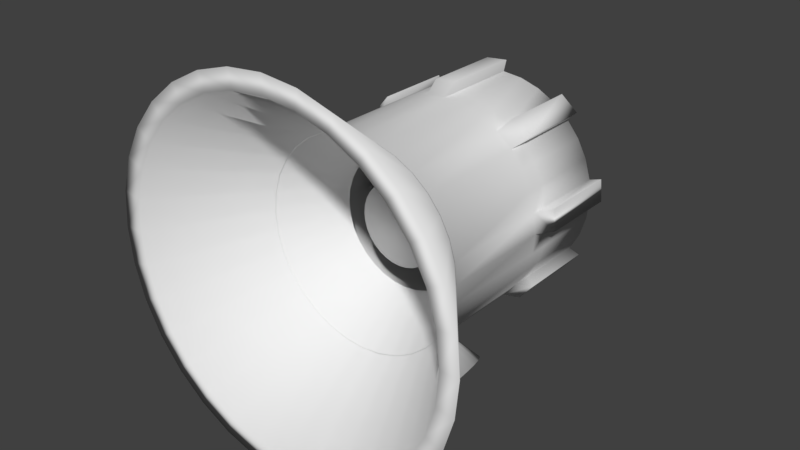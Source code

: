 # Source: Speaker.blend  (saved by Blender 2.78.0; exported with 4.5.12 LTS)
import bpy
from mathutils import Matrix  # noqa: F401  (used for matrix-valued properties, if any)

bpy.ops.wm.read_factory_settings(use_empty=True)
scene = bpy.context.scene
scene.name = 'Scene'

# ---- collections
col_collection_1 = bpy.data.collections.new('Collection 1'); scene.collection.children.link(col_collection_1)

# ---- materials (node trees are filled in below, after node groups)
mat_material_001 = bpy.data.materials.new('Material.001')
mat_material_001.alpha_threshold = 0.0
mat_material_001.use_transparent_shadow = False
mat_material_001.roughness = 0.5
mat_material_005 = bpy.data.materials.new('Material.005')
mat_material_005.alpha_threshold = 0.0
mat_material_005.use_transparent_shadow = False
mat_material_005.diffuse_color = (0.2957, 0.2957, 0.2957, 1.0)
mat_material_005.roughness = 0.5
mat_material_005.specular_intensity = 1.0

# ---- material node trees

# ---- world
world_world = bpy.data.worlds.new('World'); scene.world = world_world
world_world.color = (0.05088, 0.05088, 0.05088)
world_world.use_sun_shadow = False
world_world.sun_shadow_jitter_overblur = 0.0
world_world.cycles.sampling_method = 'MANUAL'

# ---- meshes
me_cone = bpy.data.meshes.new('Cone')
me_cone.from_pydata([(-3.046, -0.03736, 0.3636), (0.9538, -0.03736, 0.3636), (-3.046, 0.00166, 0.3559), (0.9538, 0.00166, 0.3559), (-3.046, 0.03918, 0.3331), (0.9538, 0.03918, 0.3331), (-3.046, 0.07376, 0.2961), (0.9538, 0.07376, 0.2961), (-3.046, 0.1041, 0.2464), (0.9538, 0.1041, 0.2464), (-3.046, 0.1289, 0.1858), (0.9538, 0.1289, 0.1858), (-3.046, 0.1474, 0.1166), (0.9538, 0.1474, 0.1166), (-3.046, 0.1588, 0.0416), (0.9538, 0.1588, 0.0416), (-3.046, 0.1626, -0.03644), (0.9538, 0.1626, -0.03644), (-3.046, 0.1588, -0.1145), (0.9538, 0.1588, -0.1145), (-3.046, 0.1474, -0.1895), (0.9538, 0.1474, -0.1895), (-3.046, 0.1289, -0.2587), (0.9538, 0.1289, -0.2587), (-3.046, 0.1041, -0.3193), (0.9538, 0.1041, -0.3193), (-3.046, 0.07376, -0.369), (0.9538, 0.07376, -0.369), (-3.046, 0.03918, -0.406), (0.9538, 0.03918, -0.406), (-3.046, 0.00166, -0.4288), (0.9538, 0.00166, -0.4288), (-3.046, -0.03736, -0.4364), (0.9538, -0.03736, -0.4364), (-3.046, -0.07638, -0.4288), (0.9538, -0.07638, -0.4288), (-3.046, -0.1139, -0.406), (0.9538, -0.1139, -0.406), (-3.046, -0.1485, -0.369), (0.9538, -0.1485, -0.369), (-3.046, -0.1788, -0.3193), (0.9538, -0.1788, -0.3193), (-3.046, -0.2037, -0.2587), (0.9538, -0.2037, -0.2587), (-3.046, -0.2221, -0.1895), (0.9538, -0.2221, -0.1895), (-3.046, -0.2335, -0.1145), (0.9538, -0.2335, -0.1145), (-3.046, -0.2374, -0.03644), (0.9538, -0.2374, -0.03644), (-3.046, -0.2335, 0.0416), (0.9538, -0.2335, 0.0416), (-3.046, -0.2221, 0.1166), (0.9538, -0.2221, 0.1166), (-3.046, -0.2037, 0.1858), (0.9538, -0.2037, 0.1858), (-3.046, -0.1788, 0.2464), (0.9538, -0.1788, 0.2464), (-3.046, -0.1485, 0.2961), (0.9538, -0.1485, 0.2961), (-3.046, -0.1139, 0.3331), (0.9538, -0.1139, 0.3331), (-3.046, -0.07638, 0.3559), (0.9538, -0.07638, 0.3559), (-2.996, -0.2374, -0.03644), (1.004, -0.2374, -0.03644), (-2.996, -0.2335, 0.0416), (1.004, -0.2335, 0.0416), (-2.996, -0.2221, 0.1166), (1.004, -0.2221, 0.1166), (-2.996, -0.2037, 0.1858), (1.004, -0.2037, 0.1858), (-2.996, -0.1788, 0.2464), (1.004, -0.1788, 0.2464), (-2.996, -0.1485, 0.2961), (1.004, -0.1485, 0.2961), (-2.996, -0.1139, 0.3331), (1.004, -0.1139, 0.3331), (-2.996, -0.07638, 0.3559), (1.004, -0.07638, 0.3559), (-2.996, -0.03736, 0.3636), (1.004, -0.03736, 0.3636), (-2.996, 0.00166, 0.3559), (1.004, 0.00166, 0.3559), (-2.996, 0.03918, 0.3331), (1.004, 0.03918, 0.3331), (-2.996, 0.07376, 0.2961), (1.004, 0.07376, 0.2961), (-2.996, 0.1041, 0.2464), (1.004, 0.1041, 0.2464), (-2.996, 0.1289, 0.1858), (1.004, 0.1289, 0.1858), (-2.996, 0.1474, 0.1166), (1.004, 0.1474, 0.1166), (-2.996, 0.1588, 0.0416), (1.004, 0.1588, 0.0416), (-2.996, 0.1626, -0.03644), (1.004, 0.1626, -0.03644), (-2.996, 0.1588, -0.1145), (1.004, 0.1588, -0.1145), (-2.996, 0.1474, -0.1895), (1.004, 0.1474, -0.1895), (-2.996, 0.1289, -0.2587), (1.004, 0.1289, -0.2587), (-2.996, 0.1041, -0.3193), (1.004, 0.1041, -0.3193), (-2.996, 0.07376, -0.369), (1.004, 0.07376, -0.369), (-2.996, 0.03918, -0.406), (1.004, 0.03918, -0.406), (-2.996, 0.001659, -0.4288), (1.004, 0.00166, -0.4288), (-2.996, -0.03736, -0.4364), (1.004, -0.03736, -0.4364), (-2.996, -0.07638, -0.4288), (1.004, -0.07638, -0.4288), (-2.996, -0.1139, -0.406), (1.004, -0.1139, -0.406), (-2.996, -0.1485, -0.369), (1.004, -0.1485, -0.369), (-2.996, -0.1788, -0.3193), (1.004, -0.1788, -0.3193), (-2.996, -0.2037, -0.2587), (1.004, -0.2037, -0.2587), (-2.996, -0.2221, -0.1895), (1.004, -0.2221, -0.1895), (-2.996, -0.2335, -0.1145), (1.004, -0.2335, -0.1145), (-2.946, -0.03736, -0.4364), (1.054, -0.03736, -0.4364), (-2.946, -0.07638, -0.4288), (1.054, -0.07638, -0.4288), (-2.946, -0.1139, -0.406), (1.054, -0.1139, -0.406), (-2.946, -0.1485, -0.369), (1.054, -0.1485, -0.369), (-2.946, -0.1788, -0.3193), (1.054, -0.1788, -0.3193), (-2.946, -0.2037, -0.2587), (1.054, -0.2037, -0.2587), (-2.946, -0.2221, -0.1895), (1.054, -0.2221, -0.1895), (-2.946, -0.2335, -0.1145), (1.054, -0.2335, -0.1145), (-2.946, -0.2374, -0.03644), (1.054, -0.2374, -0.03644), (-2.946, -0.2335, 0.0416), (1.054, -0.2335, 0.0416), (-2.946, -0.2221, 0.1166), (1.054, -0.2221, 0.1166), (-2.946, -0.2037, 0.1858), (1.054, -0.2037, 0.1858), (-2.946, -0.1788, 0.2464), (1.054, -0.1788, 0.2464), (-2.946, -0.1485, 0.2961), (1.054, -0.1485, 0.2961), (-2.946, -0.1139, 0.3331), (1.054, -0.1139, 0.3331), (-2.946, -0.07638, 0.3559), (1.054, -0.07638, 0.3559), (-2.946, -0.03736, 0.3636), (1.054, -0.03736, 0.3636), (-2.946, 0.00166, 0.3559), (1.054, 0.00166, 0.3559), (-2.946, 0.03918, 0.3331), (1.054, 0.03918, 0.3331), (-2.946, 0.07376, 0.2961), (1.054, 0.07376, 0.2961), (-2.946, 0.1041, 0.2464), (1.054, 0.1041, 0.2464), (-2.946, 0.1289, 0.1858), (1.054, 0.1289, 0.1858), (-2.946, 0.1474, 0.1166), (1.054, 0.1474, 0.1166), (-2.946, 0.1588, 0.0416), (1.054, 0.1588, 0.0416), (-2.946, 0.1626, -0.03644), (1.054, 0.1626, -0.03644), (-2.946, 0.1588, -0.1145), (1.054, 0.1588, -0.1145), (-2.946, 0.1474, -0.1895), (1.054, 0.1474, -0.1895), (-2.946, 0.1289, -0.2587), (1.054, 0.1289, -0.2587), (-2.946, 0.1041, -0.3193), (1.054, 0.1041, -0.3193), (-2.946, 0.07376, -0.369), (1.054, 0.07376, -0.369), (-2.946, 0.03918, -0.406), (1.054, 0.03918, -0.406), (-2.946, 0.001659, -0.4288), (1.054, 0.001659, -0.4288), (-2.896, 0.1626, -0.03644), (1.104, 0.1626, -0.03644), (-2.896, 0.1588, -0.1145), (1.104, 0.1588, -0.1145), (-2.896, 0.1474, -0.1895), (1.104, 0.1474, -0.1895), (-2.896, 0.1289, -0.2587), (1.104, 0.1289, -0.2587), (-2.896, 0.1041, -0.3193), (1.104, 0.1041, -0.3193), (-2.896, 0.07376, -0.369), (1.104, 0.07376, -0.369), (-2.896, 0.03918, -0.406), (1.104, 0.03918, -0.406), (-2.896, 0.00166, -0.4288), (1.104, 0.00166, -0.4288), (-2.896, -0.03736, -0.4364), (1.104, -0.03736, -0.4364), (-2.896, -0.07638, -0.4288), (1.104, -0.07638, -0.4288), (-2.896, -0.1139, -0.406), (1.104, -0.1139, -0.406), (-2.896, -0.1485, -0.369), (1.104, -0.1485, -0.369), (-2.896, -0.1788, -0.3193), (1.104, -0.1788, -0.3193), (-2.896, -0.2037, -0.2587), (1.104, -0.2037, -0.2587), (-2.896, -0.2221, -0.1895), (1.104, -0.2221, -0.1895), (-2.896, -0.2335, -0.1145), (1.104, -0.2335, -0.1145), (-2.896, -0.2374, -0.03644), (1.104, -0.2374, -0.03644), (-2.896, -0.2335, 0.0416), (1.104, -0.2335, 0.0416), (-2.896, -0.2221, 0.1166), (1.104, -0.2221, 0.1166), (-2.896, -0.2037, 0.1858), (1.104, -0.2037, 0.1858), (-2.896, -0.1788, 0.2464), (1.104, -0.1788, 0.2464), (-2.896, -0.1485, 0.2961), (1.104, -0.1485, 0.2961), (-2.896, -0.1139, 0.3331), (1.104, -0.1139, 0.3331), (-2.896, -0.07638, 0.3559), (1.104, -0.07638, 0.3559), (-2.896, -0.03736, 0.3636), (1.104, -0.03736, 0.3636), (-2.896, 0.00166, 0.3559), (1.104, 0.00166, 0.3559), (-2.896, 0.03918, 0.3331), (1.104, 0.03918, 0.3331), (-2.896, 0.07376, 0.2961), (1.104, 0.07376, 0.2961), (-2.896, 0.1041, 0.2464), (1.104, 0.1041, 0.2464), (-2.896, 0.1289, 0.1858), (1.104, 0.1289, 0.1858), (-2.896, 0.1474, 0.1166), (1.104, 0.1474, 0.1166), (-2.896, 0.1588, 0.0416), (1.104, 0.1588, 0.0416), (-2.846, -0.03736, 0.3636), (1.154, -0.03736, 0.3636), (-2.846, 0.00166, 0.3559), (1.154, 0.00166, 0.3559), (-2.846, 0.03918, 0.3331), (1.154, 0.03918, 0.3331), (-2.846, 0.07376, 0.2961), (1.154, 0.07376, 0.2961), (-2.846, 0.1041, 0.2464), (1.154, 0.1041, 0.2464), (-2.846, 0.1289, 0.1858), (1.154, 0.1289, 0.1858), (-2.846, 0.1474, 0.1166), (1.154, 0.1474, 0.1166), (-2.846, 0.1588, 0.0416), (1.154, 0.1588, 0.0416), (-2.846, 0.1626, -0.03644), (1.154, 0.1626, -0.03644), (-2.846, 0.1588, -0.1145), (1.154, 0.1588, -0.1145), (-2.846, 0.1474, -0.1895), (1.154, 0.1474, -0.1895), (-2.846, 0.1289, -0.2587), (1.154, 0.1289, -0.2587), (-2.846, 0.1041, -0.3193), (1.154, 0.1041, -0.3193), (-2.846, 0.07376, -0.369), (1.154, 0.07376, -0.369), (-2.846, 0.03918, -0.406), (1.154, 0.03918, -0.406), (-2.846, 0.00166, -0.4288), (1.154, 0.00166, -0.4288), (-2.846, -0.03736, -0.4364), (1.154, -0.03736, -0.4364), (-2.846, -0.07638, -0.4288), (1.154, -0.07638, -0.4288), (-2.846, -0.1139, -0.406), (1.154, -0.1139, -0.406), (-2.846, -0.1485, -0.369), (1.154, -0.1485, -0.369), (-2.846, -0.1788, -0.3193), (1.154, -0.1788, -0.3193), (-2.846, -0.2037, -0.2587), (1.154, -0.2037, -0.2587), (-2.846, -0.2221, -0.1895), (1.154, -0.2221, -0.1895), (-2.846, -0.2335, -0.1145), (1.154, -0.2335, -0.1145), (-2.846, -0.2374, -0.03644), (1.154, -0.2374, -0.03644), (-2.846, -0.2335, 0.0416), (1.154, -0.2335, 0.0416), (-2.846, -0.2221, 0.1166), (1.154, -0.2221, 0.1166), (-2.846, -0.2037, 0.1858), (1.154, -0.2037, 0.1858), (-2.846, -0.1788, 0.2464), (1.154, -0.1788, 0.2464), (-2.846, -0.1485, 0.2961), (1.154, -0.1485, 0.2961), (-2.846, -0.1139, 0.3331), (1.154, -0.1139, 0.3331), (-2.846, -0.07638, 0.3559), (1.154, -0.07638, 0.3559), (-2.112, 1.0, -1.0), (-1.917, 0.9808, -1.0), (-1.73, 0.9239, -1.0), (-1.557, 0.8315, -1.0), (-1.405, 0.7071, -1.0), (-1.281, 0.5556, -1.0), (-1.188, 0.3827, -1.0), (-1.132, 0.1951, -1.0), (-1.112, 7.55e-08, -1.0), (-1.132, -0.1951, -1.0), (-1.188, -0.3827, -1.0), (-1.281, -0.5556, -1.0), (-1.405, -0.7071, -1.0), (-1.557, -0.8315, -1.0), (-1.73, -0.9239, -1.0), (-1.917, -0.9808, -1.0), (-2.112, -1.0, -1.0), (-2.307, -0.9808, -1.0), (-2.495, -0.9239, -1.0), (-2.668, -0.8315, -1.0), (-2.819, -0.7071, -1.0), (-2.944, -0.5556, -1.0), (-3.036, -0.3827, -1.0), (-3.093, -0.1951, -1.0), (-3.112, 9.656e-07, -1.0), (-3.093, 0.1951, -1.0), (-3.036, 0.3827, -1.0), (-2.944, 0.5556, -1.0), (-2.819, 0.7071, -1.0), (-2.668, 0.8315, -1.0), (-2.495, 0.9239, -1.0), (-2.307, 0.9808, -1.0), (-2.112, 0.3, 0.4014), (-2.054, 0.2942, 0.4014), (-1.997, 0.2772, 0.4014), (-1.946, 0.2494, 0.4014), (-1.9, 0.2121, 0.4014), (-1.863, 0.1667, 0.4014), (-1.835, 0.1148, 0.4014), (-1.818, 0.05853, 0.4014), (-1.812, 2.221e-07, 0.4014), (-1.818, -0.05853, 0.4014), (-1.835, -0.1148, 0.4014), (-1.863, -0.1667, 0.4014), (-1.9, -0.2121, 0.4014), (-1.946, -0.2494, 0.4014), (-1.997, -0.2772, 0.4014), (-2.054, -0.2942, 0.4014), (-2.112, -0.3, 0.4014), (-2.171, -0.2942, 0.4014), (-2.227, -0.2772, 0.4014), (-2.279, -0.2494, 0.4014), (-2.324, -0.2121, 0.4014), (-2.362, -0.1667, 0.4014), (-2.389, -0.1148, 0.4014), (-2.407, -0.05853, 0.4014), (-2.412, 4.892e-07, 0.4014), (-2.407, 0.05853, 0.4014), (-2.389, 0.1148, 0.4014), (-2.362, 0.1667, 0.4014), (-2.324, 0.2121, 0.4014), (-2.279, 0.2494, 0.4014), (-2.227, 0.2772, 0.4014), (-2.171, 0.2942, 0.4014), (0.0, 1.0, -1.0), (0.1951, 0.9808, -1.0), (0.3827, 0.9239, -1.0), (0.5556, 0.8315, -1.0), (0.7071, 0.7071, -1.0), (0.8315, 0.5556, -1.0), (0.9239, 0.3827, -1.0), (0.9808, 0.1951, -1.0), (1.0, 7.55e-08, -1.0), (0.9808, -0.1951, -1.0), (0.9239, -0.3827, -1.0), (0.8315, -0.5556, -1.0), (0.7071, -0.7071, -1.0), (0.5556, -0.8315, -1.0), (0.3827, -0.9239, -1.0), (0.1951, -0.9808, -1.0), (-3.258e-07, -1.0, -1.0), (-0.1951, -0.9808, -1.0), (-0.3827, -0.9239, -1.0), (-0.5556, -0.8315, -1.0), (-0.7071, -0.7071, -1.0), (-0.8315, -0.5556, -1.0), (-0.9239, -0.3827, -1.0), (-0.9808, -0.1951, -1.0), (-1.0, 9.656e-07, -1.0), (-0.9808, 0.1951, -1.0), (-0.9239, 0.3827, -1.0), (-0.8315, 0.5556, -1.0), (-0.7071, 0.7071, -1.0), (-0.5556, 0.8315, -1.0), (-0.3827, 0.9239, -1.0), (-0.1951, 0.9808, -1.0), (8.312e-08, 0.3, 0.4014), (0.05853, 0.2942, 0.4014), (0.1148, 0.2772, 0.4014), (0.1667, 0.2494, 0.4014), (0.2121, 0.2121, 0.4014), (0.2494, 0.1667, 0.4014), (0.2772, 0.1148, 0.4014), (0.2942, 0.05853, 0.4014), (0.3, 2.221e-07, 0.4014), (0.2942, -0.05853, 0.4014), (0.2772, -0.1148, 0.4014), (0.2494, -0.1667, 0.4014), (0.2121, -0.2121, 0.4014), (0.1667, -0.2494, 0.4014), (0.1148, -0.2772, 0.4014), (0.05853, -0.2942, 0.4014), (-1.463e-08, -0.3, 0.4014), (-0.05853, -0.2942, 0.4014), (-0.1148, -0.2772, 0.4014), (-0.1667, -0.2494, 0.4014), (-0.2121, -0.2121, 0.4014), (-0.2494, -0.1667, 0.4014), (-0.2772, -0.1148, 0.4014), (-0.2942, -0.05853, 0.4014), (-0.3, 4.892e-07, 0.4014), (-0.2942, 0.05853, 0.4014), (-0.2772, 0.1148, 0.4014), (-0.2494, 0.1667, 0.4014), (-0.2121, 0.2121, 0.4014), (-0.1667, 0.2494, 0.4014), (-0.1148, 0.2772, 0.4014), (-0.05853, 0.2942, 0.4014)], [], [(0, 2, 66, 64), (64, 66, 130, 128), (128, 130, 194, 192), (192, 194, 258, 256), (3, 67, 65, 1), (67, 131, 129, 65), (131, 195, 193, 129), (195, 259, 257, 193), (1, 0, 64, 65), (65, 64, 128, 129), (129, 128, 192, 193), (193, 192, 256, 257), (2, 66, 67, 3), (66, 130, 131, 67), (130, 194, 195, 131), (194, 258, 259, 195), (2, 4, 68, 66), (66, 68, 132, 130), (130, 132, 196, 194), (194, 196, 260, 258), (5, 69, 67, 3), (69, 133, 131, 67), (133, 197, 195, 131), (197, 261, 259, 195), (4, 68, 69, 5), (68, 132, 133, 69), (132, 196, 197, 133), (196, 260, 261, 197), (4, 6, 70, 68), (68, 70, 134, 132), (132, 134, 198, 196), (196, 198, 262, 260), (7, 71, 69, 5), (71, 135, 133, 69), (135, 199, 197, 133), (199, 263, 261, 197), (6, 70, 71, 7), (70, 134, 135, 71), (134, 198, 199, 135), (198, 262, 263, 199), (6, 8, 72, 70), (70, 72, 136, 134), (134, 136, 200, 198), (198, 200, 264, 262), (9, 73, 71, 7), (73, 137, 135, 71), (137, 201, 199, 135), (201, 265, 263, 199), (8, 72, 73, 9), (72, 136, 137, 73), (136, 200, 201, 137), (200, 264, 265, 201), (8, 10, 74, 72), (72, 74, 138, 136), (136, 138, 202, 200), (200, 202, 266, 264), (11, 75, 73, 9), (75, 139, 137, 73), (139, 203, 201, 137), (203, 267, 265, 201), (10, 74, 75, 11), (74, 138, 139, 75), (138, 202, 203, 139), (202, 266, 267, 203), (10, 12, 76, 74), (74, 76, 140, 138), (138, 140, 204, 202), (202, 204, 268, 266), (13, 77, 75, 11), (77, 141, 139, 75), (141, 205, 203, 139), (205, 269, 267, 203), (12, 76, 77, 13), (76, 140, 141, 77), (140, 204, 205, 141), (204, 268, 269, 205), (12, 14, 78, 76), (76, 78, 142, 140), (140, 142, 206, 204), (204, 206, 270, 268), (15, 79, 77, 13), (79, 143, 141, 77), (143, 207, 205, 141), (207, 271, 269, 205), (14, 78, 79, 15), (78, 142, 143, 79), (142, 206, 207, 143), (206, 270, 271, 207), (14, 16, 80, 78), (78, 80, 144, 142), (142, 144, 208, 206), (206, 208, 272, 270), (17, 81, 79, 15), (81, 145, 143, 79), (145, 209, 207, 143), (209, 273, 271, 207), (16, 80, 81, 17), (80, 144, 145, 81), (144, 208, 209, 145), (208, 272, 273, 209), (16, 18, 82, 80), (80, 82, 146, 144), (144, 146, 210, 208), (208, 210, 274, 272), (19, 83, 81, 17), (83, 147, 145, 81), (147, 211, 209, 145), (211, 275, 273, 209), (18, 82, 83, 19), (82, 146, 147, 83), (146, 210, 211, 147), (210, 274, 275, 211), (18, 20, 84, 82), (82, 84, 148, 146), (146, 148, 212, 210), (210, 212, 276, 274), (21, 85, 83, 19), (85, 149, 147, 83), (149, 213, 211, 147), (213, 277, 275, 211), (20, 84, 85, 21), (84, 148, 149, 85), (148, 212, 213, 149), (212, 276, 277, 213), (20, 22, 86, 84), (84, 86, 150, 148), (148, 150, 214, 212), (212, 214, 278, 276), (23, 87, 85, 21), (87, 151, 149, 85), (151, 215, 213, 149), (215, 279, 277, 213), (22, 86, 87, 23), (86, 150, 151, 87), (150, 214, 215, 151), (214, 278, 279, 215), (22, 24, 88, 86), (86, 88, 152, 150), (150, 152, 216, 214), (214, 216, 280, 278), (25, 89, 87, 23), (89, 153, 151, 87), (153, 217, 215, 151), (217, 281, 279, 215), (24, 88, 89, 25), (88, 152, 153, 89), (152, 216, 217, 153), (216, 280, 281, 217), (24, 26, 90, 88), (88, 90, 154, 152), (152, 154, 218, 216), (216, 218, 282, 280), (27, 91, 89, 25), (91, 155, 153, 89), (155, 219, 217, 153), (219, 283, 281, 217), (26, 90, 91, 27), (90, 154, 155, 91), (154, 218, 219, 155), (218, 282, 283, 219), (26, 28, 92, 90), (90, 92, 156, 154), (154, 156, 220, 218), (218, 220, 284, 282), (29, 93, 91, 27), (93, 157, 155, 91), (157, 221, 219, 155), (221, 285, 283, 219), (28, 92, 93, 29), (92, 156, 157, 93), (156, 220, 221, 157), (220, 284, 285, 221), (28, 30, 94, 92), (92, 94, 158, 156), (156, 158, 222, 220), (220, 222, 286, 284), (31, 95, 93, 29), (95, 159, 157, 93), (159, 223, 221, 157), (223, 287, 285, 221), (30, 94, 95, 31), (94, 158, 159, 95), (158, 222, 223, 159), (222, 286, 287, 223), (30, 32, 96, 94), (94, 96, 160, 158), (158, 160, 224, 222), (222, 224, 288, 286), (33, 97, 95, 31), (97, 161, 159, 95), (161, 225, 223, 159), (225, 289, 287, 223), (32, 96, 97, 33), (96, 160, 161, 97), (160, 224, 225, 161), (224, 288, 289, 225), (32, 34, 98, 96), (96, 98, 162, 160), (160, 162, 226, 224), (224, 226, 290, 288), (35, 99, 97, 33), (99, 163, 161, 97), (163, 227, 225, 161), (227, 291, 289, 225), (34, 98, 99, 35), (98, 162, 163, 99), (162, 226, 227, 163), (226, 290, 291, 227), (34, 36, 100, 98), (98, 100, 164, 162), (162, 164, 228, 226), (226, 228, 292, 290), (37, 101, 99, 35), (101, 165, 163, 99), (165, 229, 227, 163), (229, 293, 291, 227), (36, 100, 101, 37), (100, 164, 165, 101), (164, 228, 229, 165), (228, 292, 293, 229), (36, 38, 102, 100), (100, 102, 166, 164), (164, 166, 230, 228), (228, 230, 294, 292), (39, 103, 101, 37), (103, 167, 165, 101), (167, 231, 229, 165), (231, 295, 293, 229), (38, 102, 103, 39), (102, 166, 167, 103), (166, 230, 231, 167), (230, 294, 295, 231), (38, 40, 104, 102), (102, 104, 168, 166), (166, 168, 232, 230), (230, 232, 296, 294), (41, 105, 103, 39), (105, 169, 167, 103), (169, 233, 231, 167), (233, 297, 295, 231), (40, 104, 105, 41), (104, 168, 169, 105), (168, 232, 233, 169), (232, 296, 297, 233), (40, 42, 106, 104), (104, 106, 170, 168), (168, 170, 234, 232), (232, 234, 298, 296), (43, 107, 105, 41), (107, 171, 169, 105), (171, 235, 233, 169), (235, 299, 297, 233), (42, 106, 107, 43), (106, 170, 171, 107), (170, 234, 235, 171), (234, 298, 299, 235), (42, 44, 108, 106), (106, 108, 172, 170), (170, 172, 236, 234), (234, 236, 300, 298), (45, 109, 107, 43), (109, 173, 171, 107), (173, 237, 235, 171), (237, 301, 299, 235), (44, 108, 109, 45), (108, 172, 173, 109), (172, 236, 237, 173), (236, 300, 301, 237), (44, 46, 110, 108), (108, 110, 174, 172), (172, 174, 238, 236), (236, 238, 302, 300), (47, 111, 109, 45), (111, 175, 173, 109), (175, 239, 237, 173), (239, 303, 301, 237), (46, 110, 111, 47), (110, 174, 175, 111), (174, 238, 239, 175), (238, 302, 303, 239), (46, 48, 112, 110), (110, 112, 176, 174), (174, 176, 240, 238), (238, 240, 304, 302), (49, 113, 111, 47), (113, 177, 175, 111), (177, 241, 239, 175), (241, 305, 303, 239), (48, 112, 113, 49), (112, 176, 177, 113), (176, 240, 241, 177), (240, 304, 305, 241), (48, 50, 114, 112), (112, 114, 178, 176), (176, 178, 242, 240), (240, 242, 306, 304), (51, 115, 113, 49), (115, 179, 177, 113), (179, 243, 241, 177), (243, 307, 305, 241), (50, 114, 115, 51), (114, 178, 179, 115), (178, 242, 243, 179), (242, 306, 307, 243), (50, 52, 116, 114), (114, 116, 180, 178), (178, 180, 244, 242), (242, 244, 308, 306), (53, 117, 115, 51), (117, 181, 179, 115), (181, 245, 243, 179), (245, 309, 307, 243), (52, 116, 117, 53), (116, 180, 181, 117), (180, 244, 245, 181), (244, 308, 309, 245), (52, 54, 118, 116), (116, 118, 182, 180), (180, 182, 246, 244), (244, 246, 310, 308), (55, 119, 117, 53), (119, 183, 181, 117), (183, 247, 245, 181), (247, 311, 309, 245), (54, 118, 119, 55), (118, 182, 183, 119), (182, 246, 247, 183), (246, 310, 311, 247), (54, 56, 120, 118), (118, 120, 184, 182), (182, 184, 248, 246), (246, 248, 312, 310), (57, 121, 119, 55), (121, 185, 183, 119), (185, 249, 247, 183), (249, 313, 311, 247), (56, 120, 121, 57), (120, 184, 185, 121), (184, 248, 249, 185), (248, 312, 313, 249), (56, 58, 122, 120), (120, 122, 186, 184), (184, 186, 250, 248), (248, 250, 314, 312), (59, 123, 121, 57), (123, 187, 185, 121), (187, 251, 249, 185), (251, 315, 313, 249), (58, 122, 123, 59), (122, 186, 187, 123), (186, 250, 251, 187), (250, 314, 315, 251), (58, 60, 124, 122), (122, 124, 188, 186), (186, 188, 252, 250), (250, 252, 316, 314), (61, 125, 123, 59), (125, 189, 187, 123), (189, 253, 251, 187), (253, 317, 315, 251), (60, 124, 125, 61), (124, 188, 189, 125), (188, 252, 253, 189), (252, 316, 317, 253), (60, 62, 126, 124), (124, 126, 190, 188), (188, 190, 254, 252), (252, 254, 318, 316), (61, 63, 127, 125), (125, 127, 191, 189), (189, 191, 255, 253), (253, 255, 319, 317), (62, 126, 127, 63), (126, 190, 191, 127), (190, 254, 255, 191), (254, 318, 319, 255), (62, 0, 64, 126), (126, 64, 128, 190), (190, 128, 192, 254), (254, 192, 256, 318), (63, 1, 65, 127), (127, 65, 129, 191), (191, 129, 193, 255), (255, 193, 257, 319), (322, 354, 355, 323), (352, 383, 382, 381, 380, 379, 378, 377, 376, 375, 374, 373, 372, 371, 370, 369, 368, 367, 366, 365, 364, 363, 362, 361, 360, 359, 358, 357, 356, 355, 354, 353), (335, 367, 368, 336), (342, 374, 375, 343), (349, 381, 382, 350), (329, 361, 362, 330), (323, 355, 356, 324), (336, 368, 369, 337), (343, 375, 376, 344), (350, 382, 383, 351), (330, 362, 363, 331), (324, 356, 357, 325), (337, 369, 370, 338), (351, 383, 352, 320), (344, 376, 377, 345), (331, 363, 364, 332), (325, 357, 358, 326), (338, 370, 371, 339), (345, 377, 378, 346), (332, 364, 365, 333), (326, 358, 359, 327), (339, 371, 372, 340), (320, 352, 353, 321), (346, 378, 379, 347), (333, 365, 366, 334), (327, 359, 360, 328), (340, 372, 373, 341), (347, 379, 380, 348), (321, 353, 354, 322), (334, 366, 367, 335), (341, 373, 374, 342), (348, 380, 381, 349), (328, 360, 361, 329), (320, 321, 322, 323, 324, 325, 326, 327, 328, 329, 330, 331, 332, 333, 334, 335, 336, 337, 338, 339, 340, 341, 342, 343, 344, 345, 346, 347, 348, 349, 350, 351), (386, 418, 419, 387), (416, 447, 446, 445, 444, 443, 442, 441, 440, 439, 438, 437, 436, 435, 434, 433, 432, 431, 430, 429, 428, 427, 426, 425, 424, 423, 422, 421, 420, 419, 418, 417), (399, 431, 432, 400), (406, 438, 439, 407), (413, 445, 446, 414), (393, 425, 426, 394), (387, 419, 420, 388), (400, 432, 433, 401), (407, 439, 440, 408), (414, 446, 447, 415), (394, 426, 427, 395), (388, 420, 421, 389), (401, 433, 434, 402), (415, 447, 416, 384), (408, 440, 441, 409), (395, 427, 428, 396), (389, 421, 422, 390), (402, 434, 435, 403), (409, 441, 442, 410), (396, 428, 429, 397), (390, 422, 423, 391), (403, 435, 436, 404), (384, 416, 417, 385), (410, 442, 443, 411), (397, 429, 430, 398), (391, 423, 424, 392), (404, 436, 437, 405), (411, 443, 444, 412), (385, 417, 418, 386), (398, 430, 431, 399), (405, 437, 438, 406), (412, 444, 445, 413), (392, 424, 425, 393), (384, 385, 386, 387, 388, 389, 390, 391, 392, 393, 394, 395, 396, 397, 398, 399, 400, 401, 402, 403, 404, 405, 406, 407, 408, 409, 410, 411, 412, 413, 414, 415)])
me_cone.polygons.foreach_set('use_smooth', [True] * 452)
me_cone.polygons.foreach_set('material_index', [1, 1, 1, 1, 1, 1, 1, 1, 1, 1, 1, 1, 1, 1, 1, 1, 1, 1, 1, 1, 1, 1, 1, 1, 1, 1, 1, 1, 1, 1, 1, 1, 1, 1, 1, 1, 1, 1, 1, 1, 1, 1, 1, 1, 1, 1, 1, 1, 1, 1, 1, 1, 1, 1, 1, 1, 1, 1, 1, 1, 1, 1, 1, 1, 1, 1, 1, 1, 1, 1, 1, 1, 1, 1, 1, 1, 1, 1, 1, 1, 1, 1, 1, 1, 1, 1, 1, 1, 1, 1, 1, 1, 1, 1, 1, 1, 1, 1, 1, 1, 1, 1, 1, 1, 1, 1, 1, 1, 1, 1, 1, 1, 1, 1, 1, 1, 1, 1, 1, 1, 1, 1, 1, 1, 1, 1, 1, 1, 1, 1, 1, 1, 1, 1, 1, 1, 1, 1, 1, 1, 1, 1, 1, 1, 1, 1, 1, 1, 1, 1, 1, 1, 1, 1, 1, 1, 1, 1, 1, 1, 1, 1, 1, 1, 1, 1, 1, 1, 1, 1, 1, 1, 1, 1, 1, 1, 1, 1, 1, 1, 1, 1, 1, 1, 1, 1, 1, 1, 1, 1, 1, 1, 1, 1, 1, 1, 1, 1, 1, 1, 1, 1, 1, 1, 1, 1, 1, 1, 1, 1, 1, 1, 1, 1, 1, 1, 1, 1, 1, 1, 1, 1, 1, 1, 1, 1, 1, 1, 1, 1, 1, 1, 1, 1, 1, 1, 1, 1, 1, 1, 1, 1, 1, 1, 1, 1, 1, 1, 1, 1, 1, 1, 1, 1, 1, 1, 1, 1, 1, 1, 1, 1, 1, 1, 1, 1, 1, 1, 1, 1, 1, 1, 1, 1, 1, 1, 1, 1, 1, 1, 1, 1, 1, 1, 1, 1, 1, 1, 1, 1, 1, 1, 1, 1, 1, 1, 1, 1, 1, 1, 1, 1, 1, 1, 1, 1, 1, 1, 1, 1, 1, 1, 1, 1, 1, 1, 1, 1, 1, 1, 1, 1, 1, 1, 1, 1, 1, 1, 1, 1, 1, 1, 1, 1, 1, 1, 1, 1, 1, 1, 1, 1, 1, 1, 1, 1, 1, 1, 1, 1, 1, 1, 1, 1, 1, 1, 1, 1, 1, 1, 1, 1, 1, 1, 1, 1, 1, 1, 1, 1, 1, 1, 1, 1, 1, 1, 1, 1, 1, 1, 1, 1, 1, 1, 0, 0, 0, 0, 0, 0, 0, 0, 0, 0, 0, 0, 0, 0, 0, 0, 0, 0, 0, 0, 0, 0, 0, 0, 0, 0, 0, 0, 0, 0, 0, 0, 0, 0, 0, 0, 0, 0, 0, 0, 0, 0, 0, 0, 0, 0, 0, 0, 0, 0, 0, 0, 0, 0, 0, 0, 0, 0, 0, 0, 0, 0, 0, 0, 0, 0, 0, 0])
me_cone.materials.append(mat_material_001)
me_cone.materials.append(mat_material_005)
me_cone.use_remesh_preserve_volume = False
me_cone.use_remesh_preserve_attributes = False
me_cone.use_mirror_vertex_groups = False
me_cone.update()
me_sphere = bpy.data.meshes.new('Sphere')
me_sphere.from_pydata([(-0.1951, 1.0, 4.904), (-0.3827, 1.0, 4.619), (-0.5556, 1.0, 4.157), (-0.7071, -1.0, 3.536), (-0.7071, 1.0, 3.536), (-0.9239, 1.0, 1.913), (-0.9808, -1.0, 0.9755), (-0.9808, 1.0, 0.9755), (-1.0, -1.0, 2.861e-06), (-1.0, 1.0, 3.338e-06), (-0.9808, -1.0, -0.9754), (-0.9239, -1.0, -1.913), (-0.9239, 1.0, -1.913), (-0.8315, 1.0, -2.778), (-0.7071, -1.0, -3.536), (-0.5556, -1.0, -4.157), (-0.3827, 1.0, -4.619), (-0.1951, -1.0, -4.904), (-0.1951, 1.0, -4.904), (0.3827, 1.0, -4.619), (0.5556, 1.0, -4.157), (0.7071, 1.0, -3.536), (0.9239, 1.0, -1.913), (0.9808, -1.0, -0.9755), (0.9808, 1.0, -0.9755), (1.0, -1.0, -1.431e-06), (0.9808, -1.0, 0.9755), (0.9239, 1.0, 1.913), (0.8315, 1.0, 2.778), (0.5556, -1.0, 4.157), (0.3827, -1.0, 4.619), (0.3827, 1.0, 4.619), (0.1951, -1.0, 4.904), (0.1951, 1.0, 4.904), (3.553e-15, -1.0, 5.0), (3.553e-15, 1.0, 5.0), (-0.1951, -1.0, 4.904), (-0.3827, -1.0, 4.619), (-0.5556, -1.0, 4.157), (-0.8315, -1.0, 2.778), (-0.9239, -1.0, 1.913), (-0.8315, -1.0, -2.778), (-0.3827, -1.0, -4.619), (-3.258e-07, -1.0, -5.0), (0.1951, -1.0, -4.904), (0.3827, -1.0, -4.619), (0.5556, -1.0, -4.157), (0.7071, -1.0, -3.536), (0.8315, -1.0, -2.778), (0.9239, -1.0, -1.913), (0.9239, -1.0, 1.913), (0.8315, -1.0, 2.778), (0.7071, -1.0, 3.536), (-0.3512, -2.01, 8.827), (-0.6888, -2.01, 8.315), (-1.0, -2.01, 7.483), (-1.273, -2.01, 6.364), (-1.497, -2.01, 5.0), (-1.663, -2.01, 3.444), (-1.765, -2.01, 1.756), (-1.8, -2.01, 5.335e-06), (-1.765, -2.01, -1.756), (-1.663, -2.01, -3.444), (-1.497, -2.01, -5.0), (-1.273, -2.01, -6.364), (-1.0, -2.01, -7.483), (-0.6888, -2.01, -8.315), (-0.3512, -2.01, -8.827), (-6.7e-07, -2.01, -9.0), (0.3512, -2.01, -8.827), (0.6888, -2.01, -8.315), (1.0, -2.01, -7.483), (1.273, -2.01, -6.364), (1.497, -2.01, -5.0), (1.663, -2.01, -3.444), (1.765, -2.01, -1.756), (1.8, -2.01, -2.39e-06), (1.765, -2.01, 1.756), (1.663, -2.01, 3.444), (1.497, -2.01, 5.0), (1.273, -2.01, 6.364), (1.0, -2.01, 7.483), (0.6888, -2.01, 8.315), (0.3512, -2.01, 8.827), (-8.351e-08, -2.01, 9.0), (3.097e-08, 0.5, 2.5), (4.424e-08, -0.5, 2.0), (0.09755, 0.5, 2.452), (0.07804, -0.5, 1.962), (0.1913, 0.5, 2.31), (0.1531, -0.5, 1.848), (0.2778, 0.5, 2.079), (0.2222, -0.5, 1.663), (0.3536, 0.5, 1.768), (0.2828, -0.5, 1.414), (0.4157, 0.5, 1.389), (0.3326, -0.5, 1.111), (0.4619, 0.5, 0.9567), (0.3696, -0.5, 0.7654), (0.4904, 0.5, 0.4877), (0.3923, -0.5, 0.3902), (0.5, 0.5, -3.316e-07), (0.4, -0.5, -4.575e-07), (0.4904, 0.5, -0.4877), (0.3923, -0.5, -0.3902), (0.4619, 0.5, -0.9567), (0.3696, -0.5, -0.7654), (0.4157, 0.5, -1.389), (0.3326, -0.5, -1.111), (0.3536, 0.5, -1.768), (0.2828, -0.5, -1.414), (0.2778, 0.5, -2.079), (0.2222, -0.5, -1.663), (0.1913, 0.5, -2.31), (0.1531, -0.5, -1.848), (0.09755, 0.5, -2.452), (0.07804, -0.5, -1.962), (-1.32e-07, 0.5, -2.5), (-8.61e-08, -0.5, -2.0), (-0.09755, 0.5, -2.452), (-0.07804, -0.5, -1.962), (-0.1913, 0.5, -2.31), (-0.1531, -0.5, -1.848), (-0.2778, 0.5, -2.079), (-0.2222, -0.5, -1.663), (-0.3536, 0.5, -1.768), (-0.2828, -0.5, -1.414), (-0.4157, 0.5, -1.389), (-0.3326, -0.5, -1.111), (-0.4619, 0.5, -0.9567), (-0.3696, -0.5, -0.7654), (-0.4904, 0.5, -0.4877), (-0.3923, -0.5, -0.3902), (-0.5, 0.5, 1.814e-06), (-0.4, -0.5, 1.259e-06), (-0.4904, 0.5, 0.4877), (-0.3923, -0.5, 0.3902), (-0.4619, 0.5, 0.9567), (-0.3696, -0.5, 0.7654), (-0.4157, 0.5, 1.389), (-0.3326, -0.5, 1.111), (-0.3536, 0.5, 1.768), (-0.2828, -0.5, 1.414), (-0.2778, 0.5, 2.079), (-0.2222, -0.5, 1.663), (-0.1913, 0.5, 2.31), (-0.1531, -0.5, 1.848), (-0.09754, 0.5, 2.452), (-0.07804, -0.5, 1.962), (-0.3827, 0.3, 4.619), (-0.1951, 0.3, 4.904), (-0.5556, 0.3, 4.157), (-1.0, 0.3, 3.099e-06), (-0.9239, 0.3, 1.913), (-0.9808, 0.3, 0.9755), (-0.8315, 0.3, -2.778), (-0.9239, 0.3, -1.913), (-0.3827, 0.3, -4.619), (-0.7071, 0.3, -3.536), (-0.1951, 0.3, -4.904), (0.7071, 0.3, -3.536), (0.5556, 0.3, -4.157), (0.3827, 0.3, -4.619), (0.9808, 0.3, -0.9755), (0.9239, 0.3, -1.913), (0.9239, 0.3, 1.913), (0.5556, 0.3, 4.157), (0.8315, 0.3, 2.778), (3.553e-15, 0.3, 5.0), (0.1951, 0.3, 4.904), (0.3827, 0.3, 4.619), (-0.5556, 1.0, -4.157), (-0.7071, 1.0, -3.536), (-0.9808, 1.0, -0.9754), (-0.9808, 0.3, -0.9754), (-0.5556, 0.3, -4.157), (0.1951, 1.0, -4.904), (-3.258e-07, 1.0, -5.0), (0.1951, 0.3, -4.904), (1.0, 1.0, -9.537e-07), (0.9808, 0.3, 0.9755), (1.0, 0.3, -1.192e-06), (0.5556, 1.0, 4.157), (0.7071, 0.3, 3.536), (-0.8315, 1.0, 2.778), (-0.8315, 0.3, 2.778), (-0.7071, 0.3, 3.536), (-3.258e-07, 0.3, -5.0), (0.9808, 1.0, 0.9755), (0.8315, 1.0, -2.778), (0.8315, 0.3, -2.778), (0.7071, 1.0, 3.536), (-0.2146, 1.035, 5.394), (-9.127e-09, 1.035, 5.5), (-0.2146, 0.265, 5.394), (-0.9146, 1.035, 3.056), (-0.7778, 1.035, 3.889), (-0.9146, 0.265, 3.056), (-0.7778, 0.265, 3.889), (-1.1, 0.265, 3.418e-06), (-1.1, 1.035, 3.681e-06), (-0.6111, 1.035, -4.573), (-0.7778, 1.035, -3.889), (-1.079, 1.035, -1.073), (-1.079, 0.265, -1.073), (-0.7778, 0.265, -3.889), (-0.6111, 0.265, -4.573), (0.2146, 1.035, -5.394), (-3.676e-07, 1.035, -5.5), (0.2146, 0.265, -5.394), (-3.676e-07, 0.265, -5.5), (0.7778, 0.265, -3.889), (0.7778, 1.035, -3.889), (1.079, 1.035, 1.073), (1.1, 1.035, -1.04e-06), (0.9146, 1.035, -3.056), (0.9146, 0.265, -3.056), (1.079, 0.265, 1.073), (1.1, 0.265, -1.302e-06), (0.6111, 1.035, 4.573), (0.7778, 1.035, 3.889), (0.6111, 0.265, 4.573), (0.7778, 0.265, 3.889), (-9.127e-09, 0.265, 5.5), (3.553e-15, 0.1179, 5.0), (-0.3827, 0.1179, 4.619), (-0.1951, 0.1179, 4.904), (-0.8315, 0.1179, 2.778), (-0.7071, 0.1179, 3.536), (-0.5556, 0.1179, 4.157), (-1.0, 0.1179, 3.066e-06), (-0.9239, 0.1179, 1.913), (-0.9808, 0.1179, 0.9755), (-0.8315, 0.1179, -2.778), (-0.9808, 0.1179, -0.9754), (-0.9239, 0.1179, -1.913), (-0.3827, 0.1179, -4.619), (-0.7071, 0.1179, -3.536), (-0.5556, 0.1179, -4.157), (0.1951, 0.1179, -4.904), (-0.1951, 0.1179, -4.904), (-3.258e-07, 0.1179, -5.0), (0.7071, 0.1179, -3.536), (0.5556, 0.1179, -4.157), (0.3827, 0.1179, -4.619), (0.9808, 0.1179, -0.9755), (0.8315, 0.1179, -2.778), (0.9239, 0.1179, -1.913), (0.9239, 0.1179, 1.913), (0.9808, 0.1179, 0.9755), (1.0, 0.1179, -1.225e-06), (0.5556, 0.1179, 4.157), (0.8315, 0.1179, 2.778), (0.7071, 0.1179, 3.536), (0.1951, 0.1179, 4.904), (0.3827, 0.1179, 4.619), (-3.258e-07, -1.0, -6.5), (0.1951, -1.0, -6.404), (0.1951, 0.1179, -6.404), (-3.258e-07, 0.1179, -6.5), (-0.316, -2.01, 7.944), (-0.6199, -2.01, 7.483), (-0.9, -2.01, 6.735), (-1.146, -2.01, 5.728), (-1.347, -2.01, 4.5), (-1.497, -2.01, 3.1), (-1.589, -2.01, 1.58), (-1.62, -2.01, 4.739e-06), (-1.589, -2.01, -1.58), (-1.497, -2.01, -3.1), (-1.347, -2.01, -4.5), (-1.146, -2.01, -5.728), (-0.9, -2.01, -6.735), (-0.6199, -2.01, -7.483), (-0.316, -2.01, -7.944), (-5.964e-07, -2.01, -8.1), (0.316, -2.01, -7.944), (0.6199, -2.01, -7.483), (0.9, -2.01, -6.735), (1.146, -2.01, -5.728), (1.347, -2.01, -4.5), (1.497, -2.01, -3.1), (1.589, -2.01, -1.58), (1.62, -2.01, -2.214e-06), (1.589, -2.01, 1.58), (1.497, -2.01, 3.1), (1.347, -2.01, 4.5), (1.146, -2.01, 5.728), (0.9, -2.01, 6.735), (0.6199, -2.01, 7.483), (0.316, -2.01, 7.944), (-6.852e-08, -2.01, 8.1), (-0.1264, -0.4227, 3.178), (-0.248, -0.4227, 2.993), (-0.36, -0.4227, 2.694), (-0.4582, -0.4227, 2.291), (-0.5388, -0.4227, 1.8), (-0.5987, -0.4227, 1.24), (-0.6355, -0.4227, 0.6321), (-0.648, -0.4227, 1.77e-06), (-0.6355, -0.4227, -0.6321), (-0.5987, -0.4227, -1.24), (-0.5388, -0.4227, -1.8), (-0.4582, -0.4227, -2.291), (-0.36, -0.4227, -2.694), (-0.248, -0.4227, -2.993), (-0.1264, -0.4227, -3.178), (-1.773e-07, -0.4227, -3.24), (0.1264, -0.4227, -3.178), (0.248, -0.4227, -2.993), (0.36, -0.4227, -2.694), (0.4582, -0.4227, -2.291), (0.5388, -0.4227, -1.8), (0.5987, -0.4227, -1.24), (0.6355, -0.4227, -0.6321), (0.648, -0.4227, -1.011e-06), (0.6355, -0.4227, 0.6321), (0.5987, -0.4227, 1.24), (0.5388, -0.4227, 1.8), (0.4582, -0.4227, 2.291), (0.36, -0.4227, 2.694), (0.248, -0.4227, 2.993), (0.1264, -0.4227, 3.178), (3.389e-08, -0.4227, 3.24)], [], [(228, 3, 38, 229), (229, 38, 37, 225), (232, 6, 40, 231), (227, 39, 3, 228), (231, 40, 39, 227), (234, 10, 8, 230), (230, 8, 6, 232), (235, 11, 10, 234), (233, 41, 11, 235), (236, 42, 15, 238), (237, 14, 41, 233), (238, 15, 14, 237), (240, 17, 42, 236), (241, 43, 17, 240), (244, 45, 44, 239), (43, 256, 257, 44), (242, 47, 46, 243), (246, 48, 47, 242), (226, 36, 34, 224), (243, 46, 45, 244), (245, 23, 49, 247), (247, 49, 48, 246), (250, 25, 23, 245), (249, 26, 25, 250), (253, 52, 51, 252), (225, 37, 36, 226), (248, 50, 26, 249), (252, 51, 50, 248), (251, 29, 52, 253), (255, 30, 29, 251), (2, 1, 0, 35, 33, 31, 182, 191, 28, 27, 188, 179, 24, 22, 189, 21, 20, 19, 176, 177, 18, 16, 171, 172, 13, 12, 173, 9, 7, 5, 184, 4), (254, 32, 30, 255), (224, 34, 32, 254), (40, 6, 59, 58), (29, 30, 82, 81), (46, 47, 72, 71), (37, 38, 55, 54), (48, 49, 74, 73), (6, 8, 60, 59), (44, 45, 70, 69), (10, 11, 62, 61), (49, 23, 75, 74), (39, 40, 58, 57), (25, 26, 77, 76), (11, 41, 63, 62), (47, 48, 73, 72), (14, 15, 65, 64), (26, 50, 78, 77), (8, 10, 61, 60), (51, 52, 80, 79), (15, 42, 66, 65), (23, 25, 76, 75), (17, 43, 68, 67), (34, 36, 53, 84), (52, 29, 81, 80), (41, 14, 64, 63), (36, 37, 54, 53), (30, 32, 83, 82), (43, 44, 69, 68), (38, 3, 56, 55), (50, 51, 79, 78), (45, 46, 71, 70), (3, 39, 57, 56), (32, 34, 84, 83), (42, 17, 67, 66), (85, 86, 88, 87), (87, 88, 90, 89), (89, 90, 92, 91), (91, 92, 94, 93), (93, 94, 96, 95), (95, 96, 98, 97), (97, 98, 100, 99), (99, 100, 102, 101), (101, 102, 104, 103), (103, 104, 106, 105), (105, 106, 108, 107), (107, 108, 110, 109), (109, 110, 112, 111), (111, 112, 114, 113), (113, 114, 116, 115), (115, 116, 118, 117), (117, 118, 120, 119), (119, 120, 122, 121), (121, 122, 124, 123), (123, 124, 126, 125), (125, 126, 128, 127), (127, 128, 130, 129), (129, 130, 132, 131), (131, 132, 134, 133), (133, 134, 136, 135), (135, 136, 138, 137), (137, 138, 140, 139), (139, 140, 142, 141), (141, 142, 144, 143), (143, 144, 146, 145), (88, 86, 148, 146, 144, 142, 140, 138, 136, 134, 132, 130, 128, 126, 124, 122, 120, 118, 116, 114, 112, 110, 108, 106, 104, 102, 100, 98, 96, 94, 92, 90), (145, 146, 148, 147), (147, 148, 86, 85), (85, 87, 89, 91, 93, 95, 97, 99, 101, 103, 105, 107, 109, 111, 113, 115, 117, 119, 121, 123, 125, 127, 129, 131, 133, 135, 137, 139, 141, 143, 145, 147), (35, 168, 169, 33), (33, 169, 170, 31), (31, 170, 166, 182), (28, 167, 165, 27), (27, 165, 180, 188), (1, 149, 150, 0), (191, 183, 167, 28), (179, 181, 163, 24), (22, 164, 190, 189), (24, 163, 164, 22), (20, 161, 162, 19), (21, 160, 161, 20), (19, 162, 178, 176), (177, 187, 159, 18), (18, 159, 157, 16), (172, 158, 155, 13), (16, 157, 175, 171), (13, 155, 156, 12), (12, 156, 174, 173), (9, 152, 154, 7), (5, 153, 185, 184), (7, 154, 153, 5), (2, 151, 149, 1), (4, 186, 151, 2), (21, 189, 215, 212), (4, 184, 195, 196), (179, 188, 213, 214), (0, 150, 194, 192), (160, 21, 212, 211), (219, 221, 222, 220), (213, 217, 218, 214), (192, 194, 223, 193), (215, 216, 211, 212), (207, 209, 210, 208), (201, 206, 205, 202), (203, 204, 199, 200), (195, 197, 198, 196), (184, 185, 197, 195), (189, 190, 216, 215), (186, 4, 196, 198), (188, 180, 217, 213), (152, 9, 200, 199), (181, 179, 214, 218), (172, 171, 201, 202), (191, 182, 219, 220), (9, 173, 203, 200), (182, 166, 221, 219), (173, 174, 204, 203), (183, 191, 220, 222), (158, 172, 202, 205), (168, 35, 193, 223), (171, 175, 206, 201), (177, 176, 207, 208), (176, 178, 209, 207), (187, 177, 208, 210), (35, 0, 192, 193), (185, 186, 4, 184), (150, 168, 35, 0), (166, 183, 191, 182), (180, 181, 179, 188), (152, 9, 173, 174), (175, 158, 172, 171), (190, 160, 21, 189), (178, 187, 177, 176), (168, 224, 254, 169), (169, 254, 255, 170), (170, 255, 251, 166), (166, 251, 253, 183), (167, 252, 248, 165), (165, 248, 249, 180), (149, 225, 226, 150), (183, 253, 252, 167), (180, 249, 250, 181), (181, 250, 245, 163), (164, 247, 246, 190), (163, 245, 247, 164), (161, 243, 244, 162), (150, 226, 224, 168), (190, 246, 242, 160), (160, 242, 243, 161), (178, 239, 241, 187), (162, 244, 239, 178), (187, 241, 240, 159), (159, 240, 236, 157), (175, 238, 237, 158), (158, 237, 233, 155), (157, 236, 238, 175), (155, 233, 235, 156), (156, 235, 234, 174), (152, 230, 232, 154), (174, 234, 230, 152), (153, 231, 227, 185), (185, 227, 228, 186), (154, 232, 231, 153), (151, 229, 225, 149), (186, 228, 229, 151), (199, 204, 234, 230), (204, 174, 234), (230, 152, 199), (205, 206, 238, 237), (206, 175, 238), (237, 158, 205), (239, 241, 210, 209), (241, 187, 210), (209, 178, 239), (216, 246, 242, 211), (242, 160, 211), (246, 216, 190), (218, 217, 249, 250), (217, 180, 249), (250, 181, 218), (222, 221, 251, 253), (221, 166, 251), (253, 183, 222), (226, 224, 223, 194), (194, 150, 226), (224, 168, 223), (197, 227, 228, 198), (227, 197, 185), (228, 186, 198), (258, 257, 256, 259), (241, 259, 256, 43), (44, 257, 258, 239), (239, 258, 259, 241), (84, 291, 290, 83), (67, 274, 273, 66), (59, 266, 265, 58), (82, 289, 288, 81), (72, 279, 278, 71), (55, 262, 261, 54), (74, 281, 280, 73), (60, 267, 266, 59), (70, 277, 276, 69), (62, 269, 268, 61), (75, 282, 281, 74), (58, 265, 264, 57), (77, 284, 283, 76), (63, 270, 269, 62), (73, 280, 279, 72), (65, 272, 271, 64), (78, 285, 284, 77), (61, 268, 267, 60), (80, 287, 286, 79), (66, 273, 272, 65), (76, 283, 282, 75), (68, 275, 274, 67), (53, 260, 291, 84), (81, 288, 287, 80), (64, 271, 270, 63), (54, 261, 260, 53), (83, 290, 289, 82), (69, 276, 275, 68), (56, 263, 262, 55), (79, 286, 285, 78), (71, 278, 277, 70), (57, 264, 263, 56), (267, 299, 298, 266), (277, 309, 308, 276), (269, 301, 300, 268), (282, 314, 313, 281), (265, 297, 296, 264), (284, 316, 315, 283), (270, 302, 301, 269), (280, 312, 311, 279), (272, 304, 303, 271), (285, 317, 316, 284), (268, 300, 299, 267), (287, 319, 318, 286), (273, 305, 304, 272), (283, 315, 314, 282), (275, 307, 306, 274), (260, 292, 323, 291), (288, 320, 319, 287), (271, 303, 302, 270), (261, 293, 292, 260), (290, 322, 321, 289), (276, 308, 307, 275), (263, 295, 294, 262), (286, 318, 317, 285), (278, 310, 309, 277), (264, 296, 295, 263), (291, 323, 322, 290), (274, 306, 305, 273), (266, 298, 297, 265), (289, 321, 320, 288), (279, 311, 310, 278), (262, 294, 293, 261), (281, 313, 312, 280)])
me_sphere.polygons.foreach_set('use_smooth', [True] * 287)
me_sphere.materials.append(mat_material_001)
me_sphere.use_remesh_preserve_volume = False
me_sphere.use_remesh_preserve_attributes = False
me_sphere.use_mirror_vertex_groups = False
me_sphere.update()

# ---- objects
ob_base = bpy.data.objects.new('Base', me_cone)
ob_body = bpy.data.objects.new('Body', me_sphere)

# ---- transforms, parenting, visibility, modifiers, constraints
ob_base.location = (0.2, -0.5, -1.283)
ob_base.scale = (0.1, 1.0, 0.5)
ob_base.lineart.crease_threshold = 0.0
ob_body.location = (0.0, 0.0, 0.0)
ob_body.scale = (1.0, 1.0, 0.2)
ob_body.lineart.crease_threshold = 0.0

# ---- collection membership
col_collection_1.objects.link(ob_base)
col_collection_1.objects.link(ob_body)

# ---- scene / render settings (as saved in the file)
scene.frame_start = 1; scene.frame_end = 250; scene.frame_set(0)
scene.render.engine = 'BLENDER_EEVEE_NEXT'
scene.render.resolution_percentage = 50
scene.render.dither_intensity = 0.0
scene.cycles.use_denoising = False
scene.cycles.samples = 128
scene.cycles.sampling_pattern = 'TABULATED_SOBOL'
scene.cycles.light_sampling_threshold = 0.0
scene.cycles.use_adaptive_sampling = False
scene.cycles.use_light_tree = False
scene.cycles.blur_glossy = 0.0
scene.cycles.sample_clamp_indirect = 0.0
scene.view_settings.view_transform = 'Standard'
bpy.context.view_layer.update()

# ---- added for rendering (the .blend has no active camera and no usable light): camera, sun
cam_auto = bpy.data.cameras.new('AutoCamera')
cam_auto.lens = 50.0
cam_auto.sensor_width = 36.0
cam_auto.clip_end = 1000.0
ob_auto_camera = bpy.data.objects.new('AutoCamera', cam_auto)
scene.collection.objects.link(ob_auto_camera)
ob_auto_camera.location = (5.4887, -7.07394, 4.39096)
ob_auto_camera.rotation_euler = (1.09748, -7.21219e-08, 0.694738)
scene.camera = ob_auto_camera
light_auto_sun = bpy.data.lights.new('AutoSun', 'SUN')
light_auto_sun.energy = 3.0
light_auto_sun.angle = 0.0523599
ob_auto_sun = bpy.data.objects.new('AutoSun', light_auto_sun)
scene.collection.objects.link(ob_auto_sun)
ob_auto_sun.rotation_euler = (0.872665, 0.174533, 0.523599)
bpy.context.view_layer.update()
